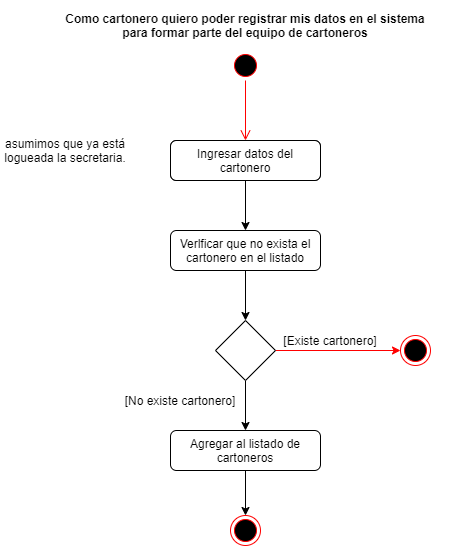

The diagram above was exported from draw.io. Its source (the exported page's mxGraphModel, read from the mxfile embedded in the PNG):
<mxGraphModel dx="852" dy="494" grid="1" gridSize="10" guides="1" tooltips="1" connect="1" arrows="1" fold="1" page="1" pageScale="1" pageWidth="827" pageHeight="1169" math="0" shadow="0">
  <root>
    <mxCell id="0" />
    <mxCell id="1" parent="0" />
    <mxCell id="hOU4Exnj9iVVc0WdtQtI-1" value="" style="ellipse;html=1;shape=startState;fillColor=#000000;strokeColor=#ff0000;" parent="1" vertex="1">
      <mxGeometry x="390" y="60" width="30" height="30" as="geometry" />
    </mxCell>
    <mxCell id="hOU4Exnj9iVVc0WdtQtI-2" value="" style="edgeStyle=orthogonalEdgeStyle;html=1;verticalAlign=bottom;endArrow=open;endSize=8;strokeColor=#ff0000;" parent="1" source="hOU4Exnj9iVVc0WdtQtI-1" edge="1">
      <mxGeometry relative="1" as="geometry">
        <mxPoint x="405" y="150" as="targetPoint" />
      </mxGeometry>
    </mxCell>
    <mxCell id="hOU4Exnj9iVVc0WdtQtI-3" value="Como cartonero quiero poder registrar mis datos en el sistema &#10;para formar parte del equipo de cartoneros" style="text;align=center;fontStyle=1;verticalAlign=middle;spacingLeft=3;spacingRight=3;strokeColor=none;rotatable=0;points=[[0,0.5],[1,0.5]];portConstraint=eastwest;" parent="1" vertex="1">
      <mxGeometry x="195" y="10" width="420" height="50" as="geometry" />
    </mxCell>
    <mxCell id="hOU4Exnj9iVVc0WdtQtI-4" value="Ingresar usuario" style="rounded=1;whiteSpace=wrap;html=1;" parent="1" vertex="1">
      <mxGeometry x="330" y="150" width="150" height="40" as="geometry" />
    </mxCell>
    <mxCell id="hOU4Exnj9iVVc0WdtQtI-7" style="edgeStyle=orthogonalEdgeStyle;rounded=0;orthogonalLoop=1;jettySize=auto;html=1;exitX=0.5;exitY=1;exitDx=0;exitDy=0;entryX=0.5;entryY=0;entryDx=0;entryDy=0;" parent="1" source="hOU4Exnj9iVVc0WdtQtI-5" edge="1">
      <mxGeometry relative="1" as="geometry">
        <mxPoint x="405" y="240" as="targetPoint" />
      </mxGeometry>
    </mxCell>
    <mxCell id="hOU4Exnj9iVVc0WdtQtI-5" value="Ingresar datos del cartonero" style="rounded=1;whiteSpace=wrap;html=1;" parent="1" vertex="1">
      <mxGeometry x="330" y="150" width="150" height="40" as="geometry" />
    </mxCell>
    <mxCell id="hOU4Exnj9iVVc0WdtQtI-20" style="edgeStyle=orthogonalEdgeStyle;rounded=0;orthogonalLoop=1;jettySize=auto;html=1;exitX=0.5;exitY=1;exitDx=0;exitDy=0;entryX=0.5;entryY=0;entryDx=0;entryDy=0;" parent="1" source="hOU4Exnj9iVVc0WdtQtI-11" target="hOU4Exnj9iVVc0WdtQtI-15" edge="1">
      <mxGeometry relative="1" as="geometry" />
    </mxCell>
    <mxCell id="hOU4Exnj9iVVc0WdtQtI-11" value="Verlficar que no exista el cartonero en el listado" style="rounded=1;whiteSpace=wrap;html=1;" parent="1" vertex="1">
      <mxGeometry x="330" y="240" width="150" height="40" as="geometry" />
    </mxCell>
    <mxCell id="hOU4Exnj9iVVc0WdtQtI-23" style="edgeStyle=orthogonalEdgeStyle;rounded=0;orthogonalLoop=1;jettySize=auto;html=1;exitX=0.5;exitY=1;exitDx=0;exitDy=0;" parent="1" source="hOU4Exnj9iVVc0WdtQtI-12" target="hOU4Exnj9iVVc0WdtQtI-24" edge="1">
      <mxGeometry relative="1" as="geometry">
        <mxPoint x="405" y="540" as="targetPoint" />
      </mxGeometry>
    </mxCell>
    <mxCell id="hOU4Exnj9iVVc0WdtQtI-12" value="Agregar al listado de cartoneros" style="rounded=1;whiteSpace=wrap;html=1;" parent="1" vertex="1">
      <mxGeometry x="330" y="440" width="150" height="40" as="geometry" />
    </mxCell>
    <mxCell id="hOU4Exnj9iVVc0WdtQtI-13" style="edgeStyle=orthogonalEdgeStyle;rounded=0;orthogonalLoop=1;jettySize=auto;html=1;exitX=1;exitY=0.5;exitDx=0;exitDy=0;strokeColor=#FF0000;" parent="1" source="hOU4Exnj9iVVc0WdtQtI-15" edge="1">
      <mxGeometry relative="1" as="geometry">
        <mxPoint x="560" y="360" as="targetPoint" />
      </mxGeometry>
    </mxCell>
    <mxCell id="hOU4Exnj9iVVc0WdtQtI-22" style="edgeStyle=orthogonalEdgeStyle;rounded=0;orthogonalLoop=1;jettySize=auto;html=1;exitX=0.5;exitY=1;exitDx=0;exitDy=0;" parent="1" source="hOU4Exnj9iVVc0WdtQtI-15" edge="1">
      <mxGeometry relative="1" as="geometry">
        <mxPoint x="405" y="440" as="targetPoint" />
      </mxGeometry>
    </mxCell>
    <mxCell id="hOU4Exnj9iVVc0WdtQtI-15" value="" style="rhombus;whiteSpace=wrap;html=1;" parent="1" vertex="1">
      <mxGeometry x="375" y="330" width="60" height="60" as="geometry" />
    </mxCell>
    <mxCell id="hOU4Exnj9iVVc0WdtQtI-16" value="" style="ellipse;html=1;shape=endState;fillColor=#000000;strokeColor=#ff0000;" parent="1" vertex="1">
      <mxGeometry x="560" y="345" width="30" height="30" as="geometry" />
    </mxCell>
    <mxCell id="hOU4Exnj9iVVc0WdtQtI-17" value="[Existe cartonero]" style="text;html=1;strokeColor=none;fillColor=none;align=center;verticalAlign=middle;whiteSpace=wrap;rounded=0;" parent="1" vertex="1">
      <mxGeometry x="430" y="340" width="120" height="20" as="geometry" />
    </mxCell>
    <mxCell id="hOU4Exnj9iVVc0WdtQtI-18" value="[No existe cartonero]" style="text;html=1;strokeColor=none;fillColor=none;align=center;verticalAlign=middle;whiteSpace=wrap;rounded=0;" parent="1" vertex="1">
      <mxGeometry x="280" y="400" width="120" height="20" as="geometry" />
    </mxCell>
    <mxCell id="hOU4Exnj9iVVc0WdtQtI-24" value="" style="ellipse;html=1;shape=endState;fillColor=#000000;strokeColor=#ff0000;" parent="1" vertex="1">
      <mxGeometry x="390" y="525" width="30" height="30" as="geometry" />
    </mxCell>
    <mxCell id="ObUo7zUj2wVD-KSZYjcs-1" value="asumimos que ya está logueada la secretaria." style="text;html=1;strokeColor=none;fillColor=none;align=center;verticalAlign=middle;whiteSpace=wrap;rounded=0;" parent="1" vertex="1">
      <mxGeometry x="160" y="150" width="130" height="20" as="geometry" />
    </mxCell>
  </root>
</mxGraphModel>